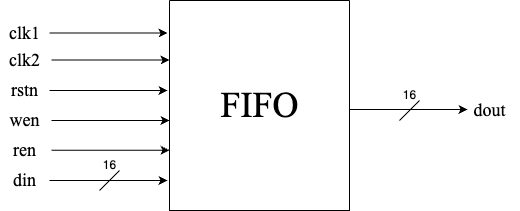

The diagram above was exported from draw.io. Its source (the exported page's mxGraphModel, read from the mxfile embedded in the PNG):
<mxGraphModel dx="830" dy="492" grid="1" gridSize="10" guides="1" tooltips="1" connect="1" arrows="1" fold="1" page="1" pageScale="1" pageWidth="850" pageHeight="1100" math="0" shadow="0">
  <root>
    <mxCell id="0" />
    <mxCell id="1" parent="0" />
    <mxCell id="F813yEoIzEwdK760Q7hS-3" value="" style="swimlane;startSize=0;" parent="1" vertex="1">
      <mxGeometry x="310" y="140" width="180" height="210" as="geometry" />
    </mxCell>
    <mxCell id="F813yEoIzEwdK760Q7hS-19" value="&lt;font style=&quot;font-size: 36px;&quot; face=&quot;Times New Roman&quot;&gt;FIFO&lt;/font&gt;" style="text;html=1;align=center;verticalAlign=middle;resizable=0;points=[];autosize=1;strokeColor=none;fillColor=none;" parent="F813yEoIzEwdK760Q7hS-3" vertex="1">
      <mxGeometry x="40" y="75" width="100" height="60" as="geometry" />
    </mxCell>
    <mxCell id="F813yEoIzEwdK760Q7hS-4" value="" style="endArrow=classic;html=1;rounded=0;entryX=-0.01;entryY=0.175;entryDx=0;entryDy=0;entryPerimeter=0;" parent="1" edge="1">
      <mxGeometry width="50" height="50" relative="1" as="geometry">
        <mxPoint x="190" y="172.5" as="sourcePoint" />
        <mxPoint x="308" y="172.5" as="targetPoint" />
        <Array as="points">
          <mxPoint x="250" y="172.5" />
        </Array>
      </mxGeometry>
    </mxCell>
    <mxCell id="F813yEoIzEwdK760Q7hS-7" value="&lt;font style=&quot;font-size: 18px;&quot; face=&quot;Times New Roman&quot;&gt;clk1&lt;/font&gt;" style="text;html=1;align=center;verticalAlign=middle;resizable=0;points=[];autosize=1;strokeColor=none;fillColor=none;" parent="1" vertex="1">
      <mxGeometry x="140" y="153" width="50" height="40" as="geometry" />
    </mxCell>
    <mxCell id="F813yEoIzEwdK760Q7hS-8" value="" style="endArrow=classic;html=1;rounded=0;entryX=-0.01;entryY=0.175;entryDx=0;entryDy=0;entryPerimeter=0;" parent="1" edge="1">
      <mxGeometry width="50" height="50" relative="1" as="geometry">
        <mxPoint x="192" y="199.5" as="sourcePoint" />
        <mxPoint x="310" y="199.5" as="targetPoint" />
        <Array as="points">
          <mxPoint x="252" y="199.5" />
        </Array>
      </mxGeometry>
    </mxCell>
    <mxCell id="F813yEoIzEwdK760Q7hS-9" value="&lt;font face=&quot;Times New Roman&quot;&gt;&lt;span style=&quot;font-size: 18px;&quot;&gt;clk2&lt;/span&gt;&lt;/font&gt;" style="text;html=1;align=center;verticalAlign=middle;resizable=0;points=[];autosize=1;strokeColor=none;fillColor=none;" parent="1" vertex="1">
      <mxGeometry x="140" y="180" width="50" height="40" as="geometry" />
    </mxCell>
    <mxCell id="F813yEoIzEwdK760Q7hS-10" value="" style="endArrow=classic;html=1;rounded=0;entryX=-0.01;entryY=0.175;entryDx=0;entryDy=0;entryPerimeter=0;" parent="1" edge="1">
      <mxGeometry width="50" height="50" relative="1" as="geometry">
        <mxPoint x="190" y="230" as="sourcePoint" />
        <mxPoint x="308" y="230" as="targetPoint" />
        <Array as="points">
          <mxPoint x="250" y="230" />
        </Array>
      </mxGeometry>
    </mxCell>
    <mxCell id="F813yEoIzEwdK760Q7hS-11" value="&lt;font face=&quot;Times New Roman&quot;&gt;&lt;span style=&quot;font-size: 18px;&quot;&gt;rstn&lt;/span&gt;&lt;/font&gt;" style="text;html=1;align=center;verticalAlign=middle;resizable=0;points=[];autosize=1;strokeColor=none;fillColor=none;" parent="1" vertex="1">
      <mxGeometry x="140" y="210" width="50" height="40" as="geometry" />
    </mxCell>
    <mxCell id="F813yEoIzEwdK760Q7hS-12" value="" style="endArrow=classic;html=1;rounded=0;entryX=-0.01;entryY=0.175;entryDx=0;entryDy=0;entryPerimeter=0;" parent="1" edge="1">
      <mxGeometry width="50" height="50" relative="1" as="geometry">
        <mxPoint x="192" y="260" as="sourcePoint" />
        <mxPoint x="310" y="260" as="targetPoint" />
        <Array as="points" />
      </mxGeometry>
    </mxCell>
    <mxCell id="F813yEoIzEwdK760Q7hS-20" value="&lt;span style=&quot;color: rgba(0, 0, 0, 0); font-family: monospace; font-size: 0px; text-align: start; background-color: rgb(251, 251, 251);&quot;&gt;%3CmxGraphModel%3E%3Croot%3E%3CmxCell%20id%3D%220%22%2F%3E%3CmxCell%20id%3D%221%22%20parent%3D%220%22%2F%3E%3CmxCell%20id%3D%222%22%20value%3D%22%26lt%3Bfont%20face%3D%26quot%3BTimes%20New%20Roman%26quot%3B%20style%3D%26quot%3Bfont-size%3A%2018px%3B%26quot%3B%26gt%3B%2F%26lt%3B%2Ffont%26gt%3B%22%20style%3D%22edgeLabel%3Bhtml%3D1%3Balign%3Dcenter%3BverticalAlign%3Dmiddle%3Bresizable%3D0%3Bpoints%3D%5B%5D%3B%22%20vertex%3D%221%22%20connectable%3D%220%22%20parent%3D%221%22%3E%3CmxGeometry%20x%3D%22245%22%20y%3D%22288%22%20as%3D%22geometry%22%2F%3E%3C%2FmxCell%3E%3C%2Froot%3E%3C%2FmxGraphModel%3E`&lt;/span&gt;" style="edgeLabel;html=1;align=center;verticalAlign=middle;resizable=0;points=[];" parent="F813yEoIzEwdK760Q7hS-12" vertex="1" connectable="0">
      <mxGeometry x="-0.0678" y="1" relative="1" as="geometry">
        <mxPoint y="1" as="offset" />
      </mxGeometry>
    </mxCell>
    <mxCell id="F813yEoIzEwdK760Q7hS-13" value="" style="endArrow=classic;html=1;rounded=0;entryX=-0.01;entryY=0.175;entryDx=0;entryDy=0;entryPerimeter=0;" parent="1" edge="1">
      <mxGeometry width="50" height="50" relative="1" as="geometry">
        <mxPoint x="192" y="289.8" as="sourcePoint" />
        <mxPoint x="310" y="289.8" as="targetPoint" />
        <Array as="points">
          <mxPoint x="272" y="289.8" />
        </Array>
      </mxGeometry>
    </mxCell>
    <mxCell id="F813yEoIzEwdK760Q7hS-15" value="&lt;font face=&quot;Times New Roman&quot;&gt;&lt;span style=&quot;font-size: 18px;&quot;&gt;wen&lt;/span&gt;&lt;/font&gt;" style="text;html=1;align=center;verticalAlign=middle;resizable=0;points=[];autosize=1;strokeColor=none;fillColor=none;" parent="1" vertex="1">
      <mxGeometry x="140" y="240" width="50" height="40" as="geometry" />
    </mxCell>
    <mxCell id="F813yEoIzEwdK760Q7hS-16" value="&lt;font face=&quot;Times New Roman&quot;&gt;&lt;span style=&quot;font-size: 18px;&quot;&gt;ren&lt;/span&gt;&lt;/font&gt;" style="text;html=1;align=center;verticalAlign=middle;resizable=0;points=[];autosize=1;strokeColor=none;fillColor=none;" parent="1" vertex="1">
      <mxGeometry x="140" y="270" width="50" height="40" as="geometry" />
    </mxCell>
    <mxCell id="F813yEoIzEwdK760Q7hS-17" value="" style="endArrow=classic;html=1;rounded=0;entryX=-0.01;entryY=0.175;entryDx=0;entryDy=0;entryPerimeter=0;" parent="1" edge="1">
      <mxGeometry width="50" height="50" relative="1" as="geometry">
        <mxPoint x="490" y="249" as="sourcePoint" />
        <mxPoint x="608" y="249" as="targetPoint" />
        <Array as="points" />
      </mxGeometry>
    </mxCell>
    <mxCell id="F813yEoIzEwdK760Q7hS-18" value="&lt;font face=&quot;Times New Roman&quot;&gt;&lt;span style=&quot;font-size: 18px;&quot;&gt;dout&lt;/span&gt;&lt;/font&gt;" style="text;html=1;align=center;verticalAlign=middle;resizable=0;points=[];autosize=1;strokeColor=none;fillColor=none;" parent="1" vertex="1">
      <mxGeometry x="600" y="230" width="60" height="40" as="geometry" />
    </mxCell>
    <mxCell id="F813yEoIzEwdK760Q7hS-28" value="" style="endArrow=none;html=1;rounded=0;" parent="1" edge="1">
      <mxGeometry width="50" height="50" relative="1" as="geometry">
        <mxPoint x="540" y="260" as="sourcePoint" />
        <mxPoint x="560" y="240" as="targetPoint" />
      </mxGeometry>
    </mxCell>
    <mxCell id="F813yEoIzEwdK760Q7hS-31" value="16" style="text;html=1;align=center;verticalAlign=middle;resizable=0;points=[];autosize=1;strokeColor=none;fillColor=none;" parent="1" vertex="1">
      <mxGeometry x="530" y="220" width="40" height="30" as="geometry" />
    </mxCell>
    <mxCell id="7EbYaJ1uVxNfcMULn34i-5" value="" style="endArrow=classic;html=1;rounded=0;entryX=-0.01;entryY=0.175;entryDx=0;entryDy=0;entryPerimeter=0;" parent="1" edge="1">
      <mxGeometry width="50" height="50" relative="1" as="geometry">
        <mxPoint x="190" y="320" as="sourcePoint" />
        <mxPoint x="308" y="320" as="targetPoint" />
        <Array as="points">
          <mxPoint x="270" y="320" />
        </Array>
      </mxGeometry>
    </mxCell>
    <mxCell id="7EbYaJ1uVxNfcMULn34i-6" value="" style="endArrow=none;html=1;rounded=0;" parent="1" edge="1">
      <mxGeometry width="50" height="50" relative="1" as="geometry">
        <mxPoint x="240" y="330" as="sourcePoint" />
        <mxPoint x="260" y="310" as="targetPoint" />
      </mxGeometry>
    </mxCell>
    <mxCell id="7EbYaJ1uVxNfcMULn34i-7" value="16" style="text;html=1;align=center;verticalAlign=middle;resizable=0;points=[];autosize=1;strokeColor=none;fillColor=none;" parent="1" vertex="1">
      <mxGeometry x="230" y="290" width="40" height="30" as="geometry" />
    </mxCell>
    <mxCell id="7EbYaJ1uVxNfcMULn34i-12" value="&lt;font face=&quot;Times New Roman&quot;&gt;&lt;span style=&quot;font-size: 18px;&quot;&gt;din&lt;/span&gt;&lt;/font&gt;" style="text;html=1;align=center;verticalAlign=middle;resizable=0;points=[];autosize=1;strokeColor=none;fillColor=none;" parent="1" vertex="1">
      <mxGeometry x="140" y="300" width="50" height="40" as="geometry" />
    </mxCell>
  </root>
</mxGraphModel>